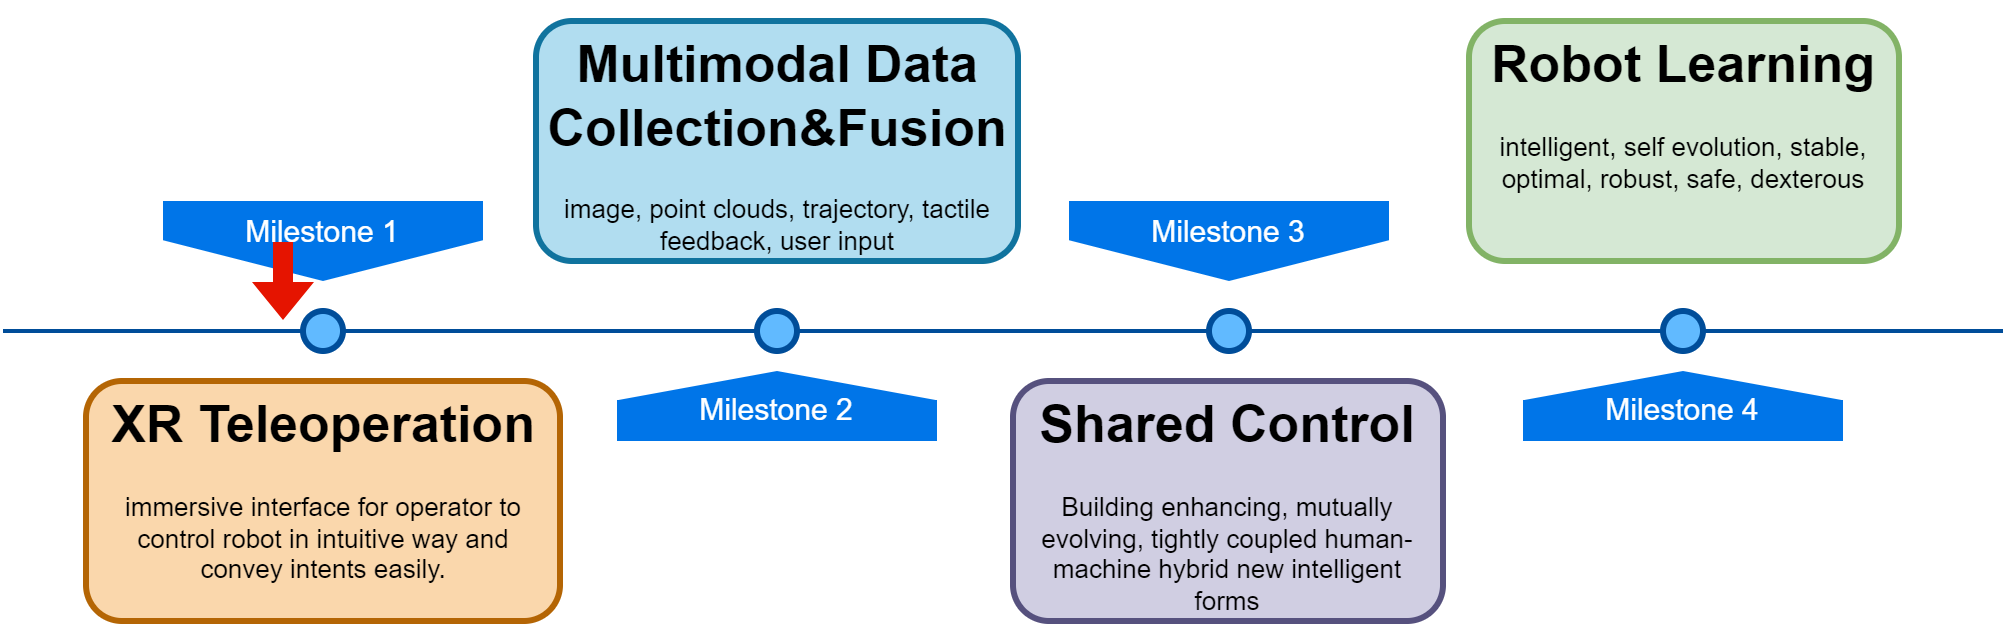

The diagram above was exported from draw.io. Its source (the exported page's mxGraphModel, read from the mxfile embedded in the PNG):
<mxGraphModel dx="1209" dy="844" grid="1" gridSize="10" guides="1" tooltips="1" connect="1" arrows="1" fold="1" page="1" pageScale="1" pageWidth="1100" pageHeight="850" background="none" math="0" shadow="0">
  <root>
    <mxCell id="0" />
    <mxCell id="1" parent="0" />
    <mxCell id="4ec97bd9e5d20128-1" value="" style="line;strokeWidth=2;html=1;fillColor=none;fontSize=28;fontColor=#004D99;strokeColor=#004D99;" parent="1" vertex="1">
      <mxGeometry x="40" y="400" width="1000" height="10" as="geometry" />
    </mxCell>
    <mxCell id="4ec97bd9e5d20128-5" value="Milestone 1" style="shape=offPageConnector;whiteSpace=wrap;html=1;fillColor=#0075E8;fontSize=15;fontColor=#FFFFFF;size=0.5093750000000015;verticalAlign=top;strokeColor=none;" parent="1" vertex="1">
      <mxGeometry x="120" y="340" width="160" height="40" as="geometry" />
    </mxCell>
    <mxCell id="4ec97bd9e5d20128-6" value="Milestone 3" style="shape=offPageConnector;whiteSpace=wrap;html=1;fillColor=#0075E8;fontSize=15;fontColor=#FFFFFF;size=0.5093750000000015;verticalAlign=top;strokeColor=none;" parent="1" vertex="1">
      <mxGeometry x="573" y="340" width="160" height="40" as="geometry" />
    </mxCell>
    <mxCell id="4ec97bd9e5d20128-7" value="Milestone 2" style="shape=offPageConnector;whiteSpace=wrap;html=1;fillColor=#0075E8;fontSize=15;fontColor=#FFFFFF;size=0.4178571428571445;flipV=1;verticalAlign=bottom;strokeColor=none;spacingBottom=4;" parent="1" vertex="1">
      <mxGeometry x="347" y="425" width="160" height="35" as="geometry" />
    </mxCell>
    <mxCell id="4ec97bd9e5d20128-8" value="Milestone 4" style="shape=offPageConnector;whiteSpace=wrap;html=1;fillColor=#0075E8;fontSize=15;fontColor=#FFFFFF;size=0.4178571428571445;flipV=1;verticalAlign=bottom;strokeColor=none;spacingBottom=4;" parent="1" vertex="1">
      <mxGeometry x="800" y="425" width="160" height="35" as="geometry" />
    </mxCell>
    <mxCell id="4ec97bd9e5d20128-9" value="" style="ellipse;whiteSpace=wrap;html=1;fillColor=#61BAFF;fontSize=28;fontColor=#004D99;strokeWidth=3;strokeColor=#004D99;" parent="1" vertex="1">
      <mxGeometry x="190" y="395" width="20" height="20" as="geometry" />
    </mxCell>
    <mxCell id="4ec97bd9e5d20128-10" value="" style="ellipse;whiteSpace=wrap;html=1;fillColor=#61BAFF;fontSize=28;fontColor=#004D99;strokeWidth=3;strokeColor=#004D99;" parent="1" vertex="1">
      <mxGeometry x="417" y="395" width="20" height="20" as="geometry" />
    </mxCell>
    <mxCell id="4ec97bd9e5d20128-11" value="" style="ellipse;whiteSpace=wrap;html=1;fillColor=#61BAFF;fontSize=28;fontColor=#004D99;strokeWidth=3;strokeColor=#004D99;" parent="1" vertex="1">
      <mxGeometry x="643" y="395" width="20" height="20" as="geometry" />
    </mxCell>
    <mxCell id="4ec97bd9e5d20128-13" value="" style="ellipse;whiteSpace=wrap;html=1;fillColor=#61BAFF;fontSize=28;fontColor=#004D99;strokeWidth=3;strokeColor=#004D99;" parent="1" vertex="1">
      <mxGeometry x="870" y="395" width="20" height="20" as="geometry" />
    </mxCell>
    <mxCell id="4ec97bd9e5d20128-14" value="&lt;h1&gt;XR Teleoperation&lt;/h1&gt;&lt;p&gt;immersive interface for operator to control robot in intuitive way and convey intents easily.&lt;/p&gt;" style="text;html=1;spacing=5;spacingTop=-20;whiteSpace=wrap;overflow=hidden;strokeColor=#b46504;strokeWidth=3;fillColor=#fad7ac;fontSize=13;align=center;rounded=1;" parent="1" vertex="1">
      <mxGeometry x="81.5" y="430" width="237" height="120" as="geometry" />
    </mxCell>
    <mxCell id="4ec97bd9e5d20128-16" value="&lt;h1&gt;Multimodal Data Collection&amp;amp;Fusion&lt;/h1&gt;&lt;p&gt;image, point clouds, trajectory, tactile feedback, user input&lt;/p&gt;" style="text;html=1;spacing=5;spacingTop=-20;whiteSpace=wrap;overflow=hidden;strokeColor=#10739e;strokeWidth=3;fillColor=#b1ddf0;fontSize=13;align=center;rounded=1;" parent="1" vertex="1">
      <mxGeometry x="306.5" y="250" width="241" height="120" as="geometry" />
    </mxCell>
    <mxCell id="4ec97bd9e5d20128-17" value="&lt;h1&gt;Shared Control&lt;/h1&gt;&lt;p&gt;Building enhancing, mutually evolving, tightly coupled human-machine hybrid new intelligent forms&lt;br&gt;&lt;/p&gt;" style="text;html=1;spacing=5;spacingTop=-20;whiteSpace=wrap;overflow=hidden;strokeColor=#56517e;strokeWidth=3;fillColor=#d0cee2;fontSize=13;align=center;rounded=1;" parent="1" vertex="1">
      <mxGeometry x="545" y="430" width="215" height="120" as="geometry" />
    </mxCell>
    <mxCell id="4ec97bd9e5d20128-18" value="&lt;h1&gt;Robot Learning&lt;/h1&gt;&lt;p&gt;intelligent, self evolution, stable, optimal, robust, safe, dexterous&lt;/p&gt;" style="text;html=1;spacing=5;spacingTop=-20;whiteSpace=wrap;overflow=hidden;strokeColor=#82b366;strokeWidth=3;fillColor=#d5e8d4;fontSize=13;align=center;rounded=1;" parent="1" vertex="1">
      <mxGeometry x="773" y="250" width="215" height="120" as="geometry" />
    </mxCell>
    <mxCell id="X4TQIrOT--XcOW-0VfV3-1" value="" style="shape=flexArrow;endArrow=classic;html=1;rounded=0;fontFamily=Helvetica;fillColor=#e51400;strokeColor=none;" edge="1" parent="1">
      <mxGeometry width="50" height="50" relative="1" as="geometry">
        <mxPoint x="180" y="360" as="sourcePoint" />
        <mxPoint x="180" y="400" as="targetPoint" />
      </mxGeometry>
    </mxCell>
  </root>
</mxGraphModel>